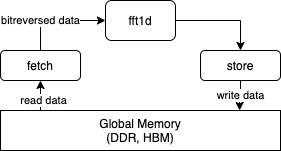

The diagram above was exported from draw.io. Its source (the exported page's mxGraphModel, read from the mxfile embedded in the PNG):
<mxGraphModel dx="892" dy="627" grid="1" gridSize="10" guides="1" tooltips="1" connect="1" arrows="1" fold="1" page="1" pageScale="1" pageWidth="827" pageHeight="1169" math="0" shadow="0">
  <root>
    <mxCell id="0" />
    <mxCell id="1" parent="0" />
    <mxCell id="2" value="Global Memory&lt;br&gt;(DDR, HBM)" style="rounded=0;whiteSpace=wrap;html=1;" vertex="1" parent="1">
      <mxGeometry x="50" y="130" width="280" height="40" as="geometry" />
    </mxCell>
    <mxCell id="3" value="bitreversed data" style="edgeStyle=orthogonalEdgeStyle;rounded=0;orthogonalLoop=1;jettySize=auto;html=1;exitX=0.5;exitY=0;exitDx=0;exitDy=0;entryX=0;entryY=0.5;entryDx=0;entryDy=0;" edge="1" parent="1" source="4" target="7">
      <mxGeometry x="-0.3684" relative="1" as="geometry">
        <mxPoint x="90" y="-30" as="targetPoint" />
        <mxPoint as="offset" />
      </mxGeometry>
    </mxCell>
    <mxCell id="4" value="fetch" style="rounded=1;whiteSpace=wrap;html=1;" vertex="1" parent="1">
      <mxGeometry x="50" y="70" width="80" height="30" as="geometry" />
    </mxCell>
    <mxCell id="5" value="read data" style="endArrow=classic;html=1;entryX=0.5;entryY=1;entryDx=0;entryDy=0;" edge="1" parent="1" target="4">
      <mxGeometry x="-0.3114" y="-3" width="50" height="50" relative="1" as="geometry">
        <mxPoint x="90" y="130" as="sourcePoint" />
        <mxPoint x="350" y="150" as="targetPoint" />
        <mxPoint as="offset" />
      </mxGeometry>
    </mxCell>
    <mxCell id="6" style="edgeStyle=orthogonalEdgeStyle;rounded=0;orthogonalLoop=1;jettySize=auto;html=1;entryX=0.5;entryY=0;entryDx=0;entryDy=0;exitX=1;exitY=0.5;exitDx=0;exitDy=0;" edge="1" parent="1" source="7" target="9">
      <mxGeometry relative="1" as="geometry">
        <mxPoint x="290" y="40" as="targetPoint" />
      </mxGeometry>
    </mxCell>
    <mxCell id="7" value="fft1d" style="rounded=1;whiteSpace=wrap;html=1;" vertex="1" parent="1">
      <mxGeometry x="155" y="20" width="70" height="40" as="geometry" />
    </mxCell>
    <mxCell id="8" value="write data" style="edgeStyle=orthogonalEdgeStyle;rounded=0;orthogonalLoop=1;jettySize=auto;html=1;entryX=0.854;entryY=0;entryDx=0;entryDy=0;entryPerimeter=0;" edge="1" parent="1" source="9" target="2">
      <mxGeometry relative="1" as="geometry" />
    </mxCell>
    <mxCell id="9" value="store" style="rounded=1;whiteSpace=wrap;html=1;" vertex="1" parent="1">
      <mxGeometry x="250" y="70" width="80" height="30" as="geometry" />
    </mxCell>
  </root>
</mxGraphModel>